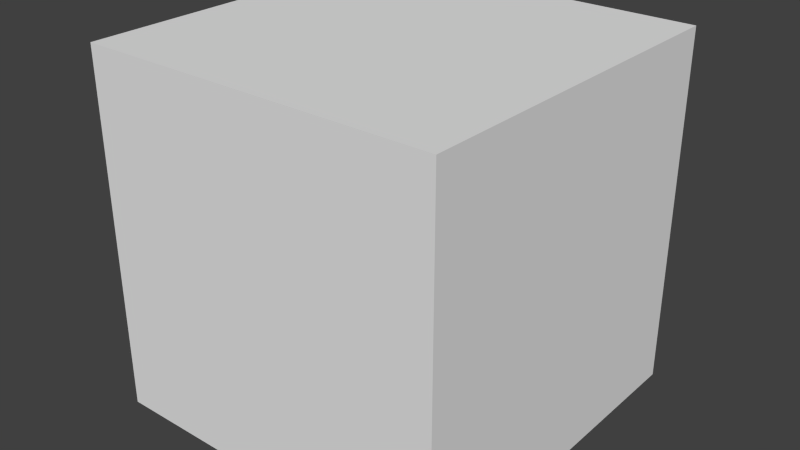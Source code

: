 # Source: Tile.blend  (saved by Blender 2.76.0; exported with 4.5.12 LTS)
import bpy
from mathutils import Matrix  # noqa: F401  (used for matrix-valued properties, if any)

bpy.ops.wm.read_factory_settings(use_empty=True)
scene = bpy.context.scene
scene.name = 'Scene'

# ---- collections
col_collection_1 = bpy.data.collections.new('Collection 1'); scene.collection.children.link(col_collection_1)

# ---- world
world_world = bpy.data.worlds.new('World'); scene.world = world_world
world_world.color = (0.05088, 0.05088, 0.05088)
world_world.use_sun_shadow = False
world_world.sun_shadow_jitter_overblur = 0.0
world_world.cycles.sampling_method = 'MANUAL'
world_world.cycles.sample_map_resolution = 256

# ---- meshes
me_cube_001 = bpy.data.meshes.new('Cube.001')
me_cube_001.from_pydata([(-1.0, -1.0, 0.0), (-1.0, -1.0, 2.0), (-1.0, 1.0, 0.0), (-1.0, 1.0, 2.0), (1.0, -1.0, 0.0), (1.0, -1.0, 2.0), (1.0, 1.0, 0.0), (1.0, 1.0, 2.0), (-1.0, -1.0, 0.1), (-1.0, -1.0, 1.9), (-1.0, 1.0, 1.9), (-1.0, 1.0, 0.1), (1.0, 1.0, 1.9), (1.0, 1.0, 0.1), (1.0, -1.0, 1.9), (1.0, -1.0, 0.1), (-0.9, 1.0, 2.0), (0.9, 1.0, 2.0), (0.9, 1.0, 0.0), (-0.9, 1.0, 0.0), (0.9, -1.0, 2.0), (-0.9, -1.0, 2.0), (-0.9, -1.0, 0.0), (0.9, -1.0, 0.0), (-0.9, -1.0, 1.9), (0.9, -1.0, 1.9), (-0.9, -1.0, 0.1), (0.9, -1.0, 0.1), (0.9, 1.0, 1.9), (-0.9, 1.0, 1.9), (0.9, 1.0, 0.1), (-0.9, 1.0, 0.1), (-1.0, -0.9, 2.0), (-1.0, 0.9, 2.0), (-1.0, 0.9, 0.0), (-1.0, -0.9, 0.0), (1.0, 0.9, 2.0), (1.0, -0.9, 2.0), (1.0, -0.9, 0.0), (1.0, 0.9, 0.0), (1.0, -0.9, 1.9), (1.0, 0.9, 1.9), (1.0, -0.9, 0.1), (1.0, 0.9, 0.1), (-1.0, 0.9, 1.9), (-1.0, -0.9, 1.9), (-1.0, 0.9, 0.1), (-1.0, -0.9, 0.1), (0.9, 0.9, 2.0), (0.9, -0.9, 2.0), (-0.9, 0.9, 2.0), (-0.9, -0.9, 2.0), (-0.9, 0.9, 0.0), (-0.9, -0.9, 0.0), (0.9, 0.9, 0.0), (0.9, -0.9, 0.0)], [], [(46, 11, 2, 34), (30, 13, 6, 18), (42, 15, 4, 38), (26, 8, 0, 22), (54, 18, 6, 39), (50, 16, 3, 33), (21, 1, 9, 24), (24, 9, 8, 26), (37, 5, 14, 40), (40, 14, 15, 42), (17, 7, 12, 28), (28, 12, 13, 30), (33, 3, 10, 44), (44, 10, 11, 46), (10, 29, 31, 11), (29, 28, 30, 31), (3, 16, 29, 10), (16, 17, 28, 29), (14, 25, 27, 15), (25, 24, 26, 27), (5, 20, 25, 14), (20, 21, 24, 25), (36, 7, 17, 48), (48, 17, 16, 50), (34, 2, 19, 52), (52, 19, 18, 54), (15, 27, 23, 4), (27, 26, 22, 23), (11, 31, 19, 2), (31, 30, 18, 19), (22, 53, 55, 23), (53, 52, 54, 55), (0, 35, 53, 22), (35, 34, 52, 53), (20, 49, 51, 21), (49, 48, 50, 51), (5, 37, 49, 20), (37, 36, 48, 49), (9, 45, 47, 8), (45, 44, 46, 47), (1, 32, 45, 9), (32, 33, 44, 45), (12, 41, 43, 13), (41, 40, 42, 43), (7, 36, 41, 12), (36, 37, 40, 41), (21, 51, 32, 1), (51, 50, 33, 32), (23, 55, 38, 4), (55, 54, 39, 38), (13, 43, 39, 6), (43, 42, 38, 39), (8, 47, 35, 0), (47, 46, 34, 35)])
me_cube_001.use_remesh_preserve_volume = False
me_cube_001.use_remesh_preserve_attributes = False
me_cube_001.use_mirror_vertex_groups = False
me_cube_001.update()

# ---- objects
ob_cube = bpy.data.objects.new('Cube', me_cube_001)

# ---- transforms, parenting, visibility, modifiers, constraints
ob_cube.location = (0.0, 0.0, 0.0)
ob_cube.lineart.crease_threshold = 0.0

# ---- collection membership
col_collection_1.objects.link(ob_cube)

# ---- scene / render settings (as saved in the file)
scene.frame_start = 1; scene.frame_end = 250; scene.frame_set(1)
scene.render.engine = 'BLENDER_EEVEE_NEXT'
scene.render.resolution_percentage = 50
scene.render.dither_intensity = 0.0
scene.cycles.use_denoising = False
scene.cycles.samples = 10
scene.cycles.sampling_pattern = 'TABULATED_SOBOL'
scene.cycles.light_sampling_threshold = 0.0
scene.cycles.use_adaptive_sampling = False
scene.cycles.use_light_tree = False
scene.cycles.blur_glossy = 0.0
scene.cycles.pixel_filter_type = 'GAUSSIAN'
scene.cycles.sample_clamp_indirect = 0.0
scene.view_settings.view_transform = 'Standard'
bpy.context.view_layer.update()

# ---- added for rendering (the .blend has no active camera and no usable light): camera, sun
cam_auto = bpy.data.cameras.new('AutoCamera')
cam_auto.lens = 50.0
cam_auto.sensor_width = 36.0
cam_auto.clip_end = 1000.0
ob_auto_camera = bpy.data.objects.new('AutoCamera', cam_auto)
scene.collection.objects.link(ob_auto_camera)
ob_auto_camera.location = (3.20507, -3.84609, 3.56406)
ob_auto_camera.rotation_euler = (1.09748, -7.21219e-08, 0.694738)
scene.camera = ob_auto_camera
light_auto_sun = bpy.data.lights.new('AutoSun', 'SUN')
light_auto_sun.energy = 3.0
light_auto_sun.angle = 0.0523599
ob_auto_sun = bpy.data.objects.new('AutoSun', light_auto_sun)
scene.collection.objects.link(ob_auto_sun)
ob_auto_sun.rotation_euler = (0.872665, 0.174533, 0.523599)
bpy.context.view_layer.update()
